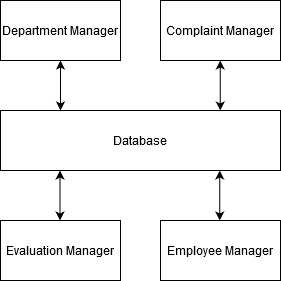

The diagram above was exported from draw.io. Its source (the exported page's mxGraphModel, read from the mxfile embedded in the PNG):
<mxGraphModel dx="1550" dy="835" grid="1" gridSize="10" guides="1" tooltips="1" connect="1" arrows="1" fold="1" page="1" pageScale="1" pageWidth="850" pageHeight="1100" math="0" shadow="0">
  <root>
    <mxCell id="0" />
    <mxCell id="1" parent="0" />
    <mxCell id="G5BNOSglSz1RQxvoZrMS-1" value="&lt;div&gt;Database&lt;/div&gt;" style="rounded=0;whiteSpace=wrap;html=1;" vertex="1" parent="1">
      <mxGeometry x="320" y="370" width="280" height="60" as="geometry" />
    </mxCell>
    <mxCell id="G5BNOSglSz1RQxvoZrMS-2" value="Department Manager" style="rounded=0;whiteSpace=wrap;html=1;" vertex="1" parent="1">
      <mxGeometry x="320" y="260" width="120" height="60" as="geometry" />
    </mxCell>
    <mxCell id="G5BNOSglSz1RQxvoZrMS-3" value="" style="endArrow=classic;startArrow=classic;html=1;entryX=0.5;entryY=1;entryDx=0;entryDy=0;" edge="1" parent="1" target="G5BNOSglSz1RQxvoZrMS-2">
      <mxGeometry width="50" height="50" relative="1" as="geometry">
        <mxPoint x="380" y="370" as="sourcePoint" />
        <mxPoint x="430" y="320" as="targetPoint" />
      </mxGeometry>
    </mxCell>
    <mxCell id="G5BNOSglSz1RQxvoZrMS-4" value="Complaint Manager" style="rounded=0;whiteSpace=wrap;html=1;" vertex="1" parent="1">
      <mxGeometry x="480" y="260" width="120" height="60" as="geometry" />
    </mxCell>
    <mxCell id="G5BNOSglSz1RQxvoZrMS-5" value="Employee Manager" style="rounded=0;whiteSpace=wrap;html=1;" vertex="1" parent="1">
      <mxGeometry x="480" y="480" width="120" height="60" as="geometry" />
    </mxCell>
    <mxCell id="G5BNOSglSz1RQxvoZrMS-7" value="Evaluation Manager" style="rounded=0;whiteSpace=wrap;html=1;" vertex="1" parent="1">
      <mxGeometry x="320" y="480" width="120" height="60" as="geometry" />
    </mxCell>
    <mxCell id="G5BNOSglSz1RQxvoZrMS-8" value="" style="endArrow=classic;startArrow=classic;html=1;entryX=0.5;entryY=1;entryDx=0;entryDy=0;" edge="1" parent="1">
      <mxGeometry width="50" height="50" relative="1" as="geometry">
        <mxPoint x="379.5" y="480" as="sourcePoint" />
        <mxPoint x="379.5" y="430" as="targetPoint" />
      </mxGeometry>
    </mxCell>
    <mxCell id="G5BNOSglSz1RQxvoZrMS-9" value="" style="endArrow=classic;startArrow=classic;html=1;entryX=0.5;entryY=1;entryDx=0;entryDy=0;" edge="1" parent="1">
      <mxGeometry width="50" height="50" relative="1" as="geometry">
        <mxPoint x="539.75" y="370" as="sourcePoint" />
        <mxPoint x="539.75" y="320" as="targetPoint" />
      </mxGeometry>
    </mxCell>
    <mxCell id="G5BNOSglSz1RQxvoZrMS-10" value="" style="endArrow=classic;startArrow=classic;html=1;entryX=0.5;entryY=1;entryDx=0;entryDy=0;" edge="1" parent="1">
      <mxGeometry width="50" height="50" relative="1" as="geometry">
        <mxPoint x="539.25" y="480" as="sourcePoint" />
        <mxPoint x="539.25" y="430" as="targetPoint" />
      </mxGeometry>
    </mxCell>
  </root>
</mxGraphModel>